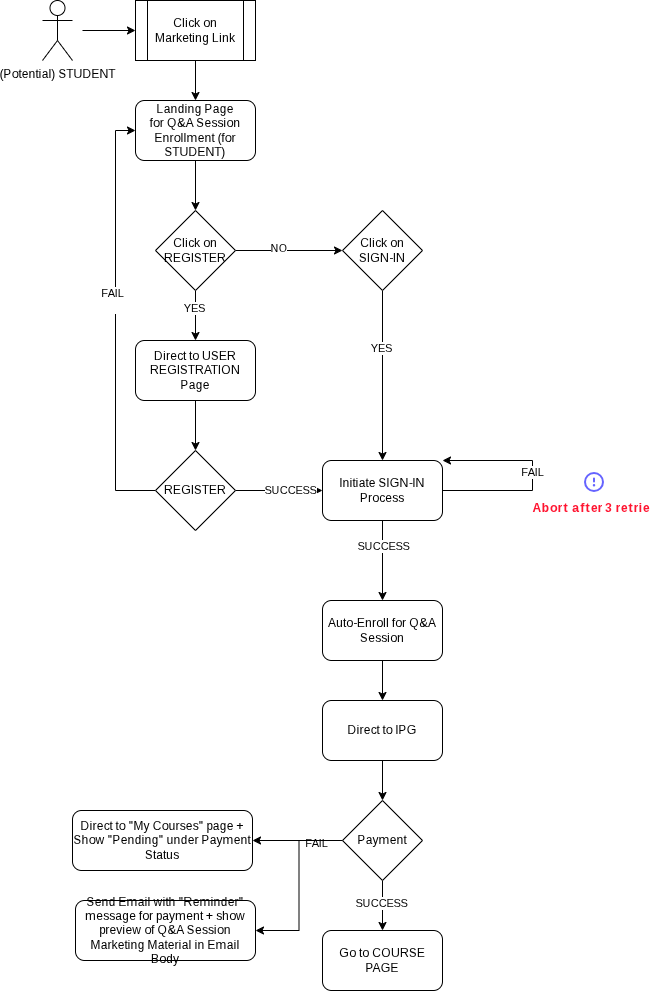

The diagram above was exported from draw.io. Its source (the exported page's mxGraphModel, read from the mxfile embedded in the PNG):
<mxGraphModel dx="1332" dy="615" grid="1" gridSize="10" guides="1" tooltips="1" connect="1" arrows="1" fold="1" page="1" pageScale="1" pageWidth="850" pageHeight="1100" math="0" shadow="0">
  <root>
    <mxCell id="0" />
    <mxCell id="1" parent="0" />
    <mxCell id="6DekGpoWTz4Pr06EydBl-12" style="edgeStyle=orthogonalEdgeStyle;rounded=0;orthogonalLoop=1;jettySize=auto;html=1;exitX=0.5;exitY=1;exitDx=0;exitDy=0;entryX=0.5;entryY=0;entryDx=0;entryDy=0;" parent="1" source="6DekGpoWTz4Pr06EydBl-2" target="6DekGpoWTz4Pr06EydBl-9" edge="1">
      <mxGeometry relative="1" as="geometry" />
    </mxCell>
    <mxCell id="6DekGpoWTz4Pr06EydBl-2" value="Landing Page&lt;div&gt;for Q&amp;amp;A Session Enrollment (for STUDENT)&lt;/div&gt;" style="rounded=1;whiteSpace=wrap;html=1;" parent="1" vertex="1">
      <mxGeometry x="333" y="120" width="120" height="60" as="geometry" />
    </mxCell>
    <mxCell id="6DekGpoWTz4Pr06EydBl-4" style="edgeStyle=orthogonalEdgeStyle;rounded=0;orthogonalLoop=1;jettySize=auto;html=1;exitX=0.5;exitY=1;exitDx=0;exitDy=0;entryX=0.5;entryY=0;entryDx=0;entryDy=0;" parent="1" source="6DekGpoWTz4Pr06EydBl-3" target="6DekGpoWTz4Pr06EydBl-2" edge="1">
      <mxGeometry relative="1" as="geometry" />
    </mxCell>
    <mxCell id="6DekGpoWTz4Pr06EydBl-3" value="Click on Marketing Link" style="shape=process;whiteSpace=wrap;html=1;backgroundOutline=1;" parent="1" vertex="1">
      <mxGeometry x="333" y="20" width="120" height="60" as="geometry" />
    </mxCell>
    <mxCell id="6DekGpoWTz4Pr06EydBl-5" value="(Potential) STUDENT" style="shape=umlActor;verticalLabelPosition=bottom;verticalAlign=top;html=1;outlineConnect=0;" parent="1" vertex="1">
      <mxGeometry x="240" y="20" width="30" height="60" as="geometry" />
    </mxCell>
    <mxCell id="6DekGpoWTz4Pr06EydBl-6" style="edgeStyle=orthogonalEdgeStyle;rounded=0;orthogonalLoop=1;jettySize=auto;html=1;exitX=1.333;exitY=0.5;exitDx=0;exitDy=0;entryX=0;entryY=0.5;entryDx=0;entryDy=0;exitPerimeter=0;" parent="1" source="6DekGpoWTz4Pr06EydBl-5" target="6DekGpoWTz4Pr06EydBl-3" edge="1">
      <mxGeometry relative="1" as="geometry" />
    </mxCell>
    <mxCell id="6DekGpoWTz4Pr06EydBl-13" style="edgeStyle=orthogonalEdgeStyle;rounded=0;orthogonalLoop=1;jettySize=auto;html=1;exitX=1;exitY=0.5;exitDx=0;exitDy=0;entryX=0;entryY=0.5;entryDx=0;entryDy=0;" parent="1" source="6DekGpoWTz4Pr06EydBl-9" target="6DekGpoWTz4Pr06EydBl-10" edge="1">
      <mxGeometry relative="1" as="geometry" />
    </mxCell>
    <mxCell id="6DekGpoWTz4Pr06EydBl-14" value="NO" style="edgeLabel;html=1;align=center;verticalAlign=middle;resizable=0;points=[];" parent="6DekGpoWTz4Pr06EydBl-13" vertex="1" connectable="0">
      <mxGeometry x="-0.2192" y="3" relative="1" as="geometry">
        <mxPoint as="offset" />
      </mxGeometry>
    </mxCell>
    <mxCell id="6DekGpoWTz4Pr06EydBl-16" style="edgeStyle=orthogonalEdgeStyle;rounded=0;orthogonalLoop=1;jettySize=auto;html=1;exitX=0.5;exitY=1;exitDx=0;exitDy=0;entryX=0.5;entryY=0;entryDx=0;entryDy=0;" parent="1" source="6DekGpoWTz4Pr06EydBl-9" target="6DekGpoWTz4Pr06EydBl-15" edge="1">
      <mxGeometry relative="1" as="geometry" />
    </mxCell>
    <mxCell id="8tevV_BNTWAozpG6n96q-12" value="YES" style="edgeLabel;html=1;align=center;verticalAlign=middle;resizable=0;points=[];" parent="6DekGpoWTz4Pr06EydBl-16" vertex="1" connectable="0">
      <mxGeometry x="-0.3342" y="-2" relative="1" as="geometry">
        <mxPoint as="offset" />
      </mxGeometry>
    </mxCell>
    <mxCell id="6DekGpoWTz4Pr06EydBl-9" value="Click on REGISTER" style="rhombus;whiteSpace=wrap;html=1;" parent="1" vertex="1">
      <mxGeometry x="353" y="230" width="80" height="80" as="geometry" />
    </mxCell>
    <mxCell id="6DekGpoWTz4Pr06EydBl-18" style="edgeStyle=orthogonalEdgeStyle;rounded=0;orthogonalLoop=1;jettySize=auto;html=1;exitX=0.5;exitY=1;exitDx=0;exitDy=0;entryX=0.5;entryY=0;entryDx=0;entryDy=0;" parent="1" source="6DekGpoWTz4Pr06EydBl-10" target="6DekGpoWTz4Pr06EydBl-17" edge="1">
      <mxGeometry relative="1" as="geometry" />
    </mxCell>
    <mxCell id="8tevV_BNTWAozpG6n96q-13" value="YES" style="edgeLabel;html=1;align=center;verticalAlign=middle;resizable=0;points=[];" parent="6DekGpoWTz4Pr06EydBl-18" vertex="1" connectable="0">
      <mxGeometry x="-0.3336" y="-2" relative="1" as="geometry">
        <mxPoint as="offset" />
      </mxGeometry>
    </mxCell>
    <mxCell id="6DekGpoWTz4Pr06EydBl-10" value="Click on SIGN-IN" style="rhombus;whiteSpace=wrap;html=1;" parent="1" vertex="1">
      <mxGeometry x="540" y="230" width="80" height="80" as="geometry" />
    </mxCell>
    <mxCell id="6DekGpoWTz4Pr06EydBl-21" style="edgeStyle=orthogonalEdgeStyle;rounded=0;orthogonalLoop=1;jettySize=auto;html=1;exitX=0.5;exitY=1;exitDx=0;exitDy=0;entryX=0.5;entryY=0;entryDx=0;entryDy=0;" parent="1" source="6DekGpoWTz4Pr06EydBl-15" target="6DekGpoWTz4Pr06EydBl-20" edge="1">
      <mxGeometry relative="1" as="geometry" />
    </mxCell>
    <mxCell id="6DekGpoWTz4Pr06EydBl-15" value="Direct to USER REGISTRATION Page" style="rounded=1;whiteSpace=wrap;html=1;" parent="1" vertex="1">
      <mxGeometry x="333" y="360" width="120" height="60" as="geometry" />
    </mxCell>
    <mxCell id="6DekGpoWTz4Pr06EydBl-27" style="edgeStyle=orthogonalEdgeStyle;rounded=0;orthogonalLoop=1;jettySize=auto;html=1;exitX=0.5;exitY=1;exitDx=0;exitDy=0;entryX=0.5;entryY=0;entryDx=0;entryDy=0;" parent="1" source="6DekGpoWTz4Pr06EydBl-17" target="6DekGpoWTz4Pr06EydBl-26" edge="1">
      <mxGeometry relative="1" as="geometry" />
    </mxCell>
    <mxCell id="6DekGpoWTz4Pr06EydBl-28" value="SUCCESS" style="edgeLabel;html=1;align=center;verticalAlign=middle;resizable=0;points=[];" parent="6DekGpoWTz4Pr06EydBl-27" vertex="1" connectable="0">
      <mxGeometry x="-0.3806" relative="1" as="geometry">
        <mxPoint as="offset" />
      </mxGeometry>
    </mxCell>
    <mxCell id="6DekGpoWTz4Pr06EydBl-17" value="Initiate SIGN-IN Process" style="rounded=1;whiteSpace=wrap;html=1;" parent="1" vertex="1">
      <mxGeometry x="520" y="480" width="120" height="60" as="geometry" />
    </mxCell>
    <mxCell id="6DekGpoWTz4Pr06EydBl-22" style="edgeStyle=orthogonalEdgeStyle;rounded=0;orthogonalLoop=1;jettySize=auto;html=1;exitX=1;exitY=0.5;exitDx=0;exitDy=0;entryX=0;entryY=0.5;entryDx=0;entryDy=0;" parent="1" source="6DekGpoWTz4Pr06EydBl-20" target="6DekGpoWTz4Pr06EydBl-17" edge="1">
      <mxGeometry relative="1" as="geometry" />
    </mxCell>
    <mxCell id="6DekGpoWTz4Pr06EydBl-23" value="SUCCESS" style="edgeLabel;html=1;align=center;verticalAlign=middle;resizable=0;points=[];" parent="6DekGpoWTz4Pr06EydBl-22" vertex="1" connectable="0">
      <mxGeometry x="0.2494" y="1" relative="1" as="geometry">
        <mxPoint as="offset" />
      </mxGeometry>
    </mxCell>
    <mxCell id="6DekGpoWTz4Pr06EydBl-24" style="edgeStyle=orthogonalEdgeStyle;rounded=0;orthogonalLoop=1;jettySize=auto;html=1;exitX=0;exitY=0.5;exitDx=0;exitDy=0;entryX=0;entryY=0.5;entryDx=0;entryDy=0;" parent="1" source="6DekGpoWTz4Pr06EydBl-20" target="6DekGpoWTz4Pr06EydBl-2" edge="1">
      <mxGeometry relative="1" as="geometry" />
    </mxCell>
    <mxCell id="6DekGpoWTz4Pr06EydBl-25" value="FAIL&lt;div&gt;&lt;br&gt;&lt;/div&gt;" style="edgeLabel;html=1;align=center;verticalAlign=middle;resizable=0;points=[];" parent="6DekGpoWTz4Pr06EydBl-24" vertex="1" connectable="0">
      <mxGeometry x="0.0983" y="4" relative="1" as="geometry">
        <mxPoint as="offset" />
      </mxGeometry>
    </mxCell>
    <mxCell id="6DekGpoWTz4Pr06EydBl-20" value="REGISTER" style="rhombus;whiteSpace=wrap;html=1;" parent="1" vertex="1">
      <mxGeometry x="353" y="470" width="80" height="80" as="geometry" />
    </mxCell>
    <mxCell id="wd66RjhRRMhOFlISpJUa-2" style="edgeStyle=orthogonalEdgeStyle;rounded=0;orthogonalLoop=1;jettySize=auto;html=1;exitX=0.5;exitY=1;exitDx=0;exitDy=0;entryX=0.5;entryY=0;entryDx=0;entryDy=0;" edge="1" parent="1" source="6DekGpoWTz4Pr06EydBl-26" target="wd66RjhRRMhOFlISpJUa-1">
      <mxGeometry relative="1" as="geometry" />
    </mxCell>
    <mxCell id="6DekGpoWTz4Pr06EydBl-26" value="Auto-Enroll for Q&amp;amp;A Session" style="rounded=1;whiteSpace=wrap;html=1;" parent="1" vertex="1">
      <mxGeometry x="520" y="620" width="120" height="60" as="geometry" />
    </mxCell>
    <mxCell id="6DekGpoWTz4Pr06EydBl-29" style="edgeStyle=orthogonalEdgeStyle;rounded=0;orthogonalLoop=1;jettySize=auto;html=1;exitX=1;exitY=0.5;exitDx=0;exitDy=0;entryX=1;entryY=0;entryDx=0;entryDy=0;" parent="1" source="6DekGpoWTz4Pr06EydBl-17" target="6DekGpoWTz4Pr06EydBl-17" edge="1">
      <mxGeometry relative="1" as="geometry">
        <Array as="points">
          <mxPoint x="730" y="510" />
          <mxPoint x="730" y="480" />
        </Array>
      </mxGeometry>
    </mxCell>
    <mxCell id="6DekGpoWTz4Pr06EydBl-30" value="FAIL" style="edgeLabel;html=1;align=center;verticalAlign=middle;resizable=0;points=[];" parent="6DekGpoWTz4Pr06EydBl-29" vertex="1" connectable="0">
      <mxGeometry x="0.0402" y="1" relative="1" as="geometry">
        <mxPoint as="offset" />
      </mxGeometry>
    </mxCell>
    <mxCell id="6DekGpoWTz4Pr06EydBl-34" style="edgeStyle=orthogonalEdgeStyle;rounded=0;orthogonalLoop=1;jettySize=auto;html=1;exitX=0.5;exitY=1;exitDx=0;exitDy=0;entryX=0.5;entryY=0;entryDx=0;entryDy=0;" parent="1" source="6DekGpoWTz4Pr06EydBl-31" target="6DekGpoWTz4Pr06EydBl-33" edge="1">
      <mxGeometry relative="1" as="geometry" />
    </mxCell>
    <mxCell id="6DekGpoWTz4Pr06EydBl-35" value="SUCCESS" style="edgeLabel;html=1;align=center;verticalAlign=middle;resizable=0;points=[];" parent="6DekGpoWTz4Pr06EydBl-34" vertex="1" connectable="0">
      <mxGeometry x="-0.1303" y="-2" relative="1" as="geometry">
        <mxPoint as="offset" />
      </mxGeometry>
    </mxCell>
    <mxCell id="wd66RjhRRMhOFlISpJUa-5" style="edgeStyle=orthogonalEdgeStyle;rounded=0;orthogonalLoop=1;jettySize=auto;html=1;exitX=0;exitY=0.5;exitDx=0;exitDy=0;entryX=1;entryY=0.5;entryDx=0;entryDy=0;" edge="1" parent="1" source="6DekGpoWTz4Pr06EydBl-31" target="wd66RjhRRMhOFlISpJUa-4">
      <mxGeometry relative="1" as="geometry" />
    </mxCell>
    <mxCell id="wd66RjhRRMhOFlISpJUa-6" value="FAIL" style="edgeLabel;html=1;align=center;verticalAlign=middle;resizable=0;points=[];" vertex="1" connectable="0" parent="wd66RjhRRMhOFlISpJUa-5">
      <mxGeometry x="-0.3901" y="2" relative="1" as="geometry">
        <mxPoint as="offset" />
      </mxGeometry>
    </mxCell>
    <mxCell id="wd66RjhRRMhOFlISpJUa-8" style="edgeStyle=orthogonalEdgeStyle;rounded=0;orthogonalLoop=1;jettySize=auto;html=1;exitX=0;exitY=0.5;exitDx=0;exitDy=0;entryX=1;entryY=0.5;entryDx=0;entryDy=0;" edge="1" parent="1" source="6DekGpoWTz4Pr06EydBl-31" target="wd66RjhRRMhOFlISpJUa-7">
      <mxGeometry relative="1" as="geometry" />
    </mxCell>
    <mxCell id="6DekGpoWTz4Pr06EydBl-31" value="Payment" style="rhombus;whiteSpace=wrap;html=1;" parent="1" vertex="1">
      <mxGeometry x="540" y="820" width="80" height="80" as="geometry" />
    </mxCell>
    <mxCell id="6DekGpoWTz4Pr06EydBl-33" value="Go to COURSE PAGE" style="rounded=1;whiteSpace=wrap;html=1;" parent="1" vertex="1">
      <mxGeometry x="520" y="950" width="120" height="60" as="geometry" />
    </mxCell>
    <mxCell id="8tevV_BNTWAozpG6n96q-14" value="&lt;b&gt;&lt;font style=&quot;color: rgb(255, 21, 49);&quot;&gt;Abort after 3 retries&lt;/font&gt;&lt;/b&gt;" style="shape=image;html=1;verticalAlign=top;verticalLabelPosition=bottom;labelBackgroundColor=#ffffff;imageAspect=0;aspect=fixed;image=https://icons.diagrams.net/icon-cache1/Unicons_Line_vol_3-2965/exclamation-circle-1279.svg;fillColor=#FF0505;" parent="1" vertex="1">
      <mxGeometry x="780" y="490" width="24" height="24" as="geometry" />
    </mxCell>
    <mxCell id="wd66RjhRRMhOFlISpJUa-3" style="edgeStyle=orthogonalEdgeStyle;rounded=0;orthogonalLoop=1;jettySize=auto;html=1;exitX=0.5;exitY=1;exitDx=0;exitDy=0;entryX=0.5;entryY=0;entryDx=0;entryDy=0;" edge="1" parent="1" source="wd66RjhRRMhOFlISpJUa-1" target="6DekGpoWTz4Pr06EydBl-31">
      <mxGeometry relative="1" as="geometry" />
    </mxCell>
    <mxCell id="wd66RjhRRMhOFlISpJUa-1" value="Direct to IPG" style="rounded=1;whiteSpace=wrap;html=1;" vertex="1" parent="1">
      <mxGeometry x="520" y="720" width="120" height="60" as="geometry" />
    </mxCell>
    <mxCell id="wd66RjhRRMhOFlISpJUa-4" value="Direct to &quot;My Courses&quot; page + Show &quot;Pending&quot; under Payment Status" style="rounded=1;whiteSpace=wrap;html=1;" vertex="1" parent="1">
      <mxGeometry x="270" y="830" width="180" height="60" as="geometry" />
    </mxCell>
    <mxCell id="wd66RjhRRMhOFlISpJUa-7" value="Send Email with &quot;Reminder&quot; message for payment + show preview of Q&amp;amp;A Session Marketing Material in Email Body" style="rounded=1;whiteSpace=wrap;html=1;" vertex="1" parent="1">
      <mxGeometry x="273" y="920" width="180" height="60" as="geometry" />
    </mxCell>
  </root>
</mxGraphModel>